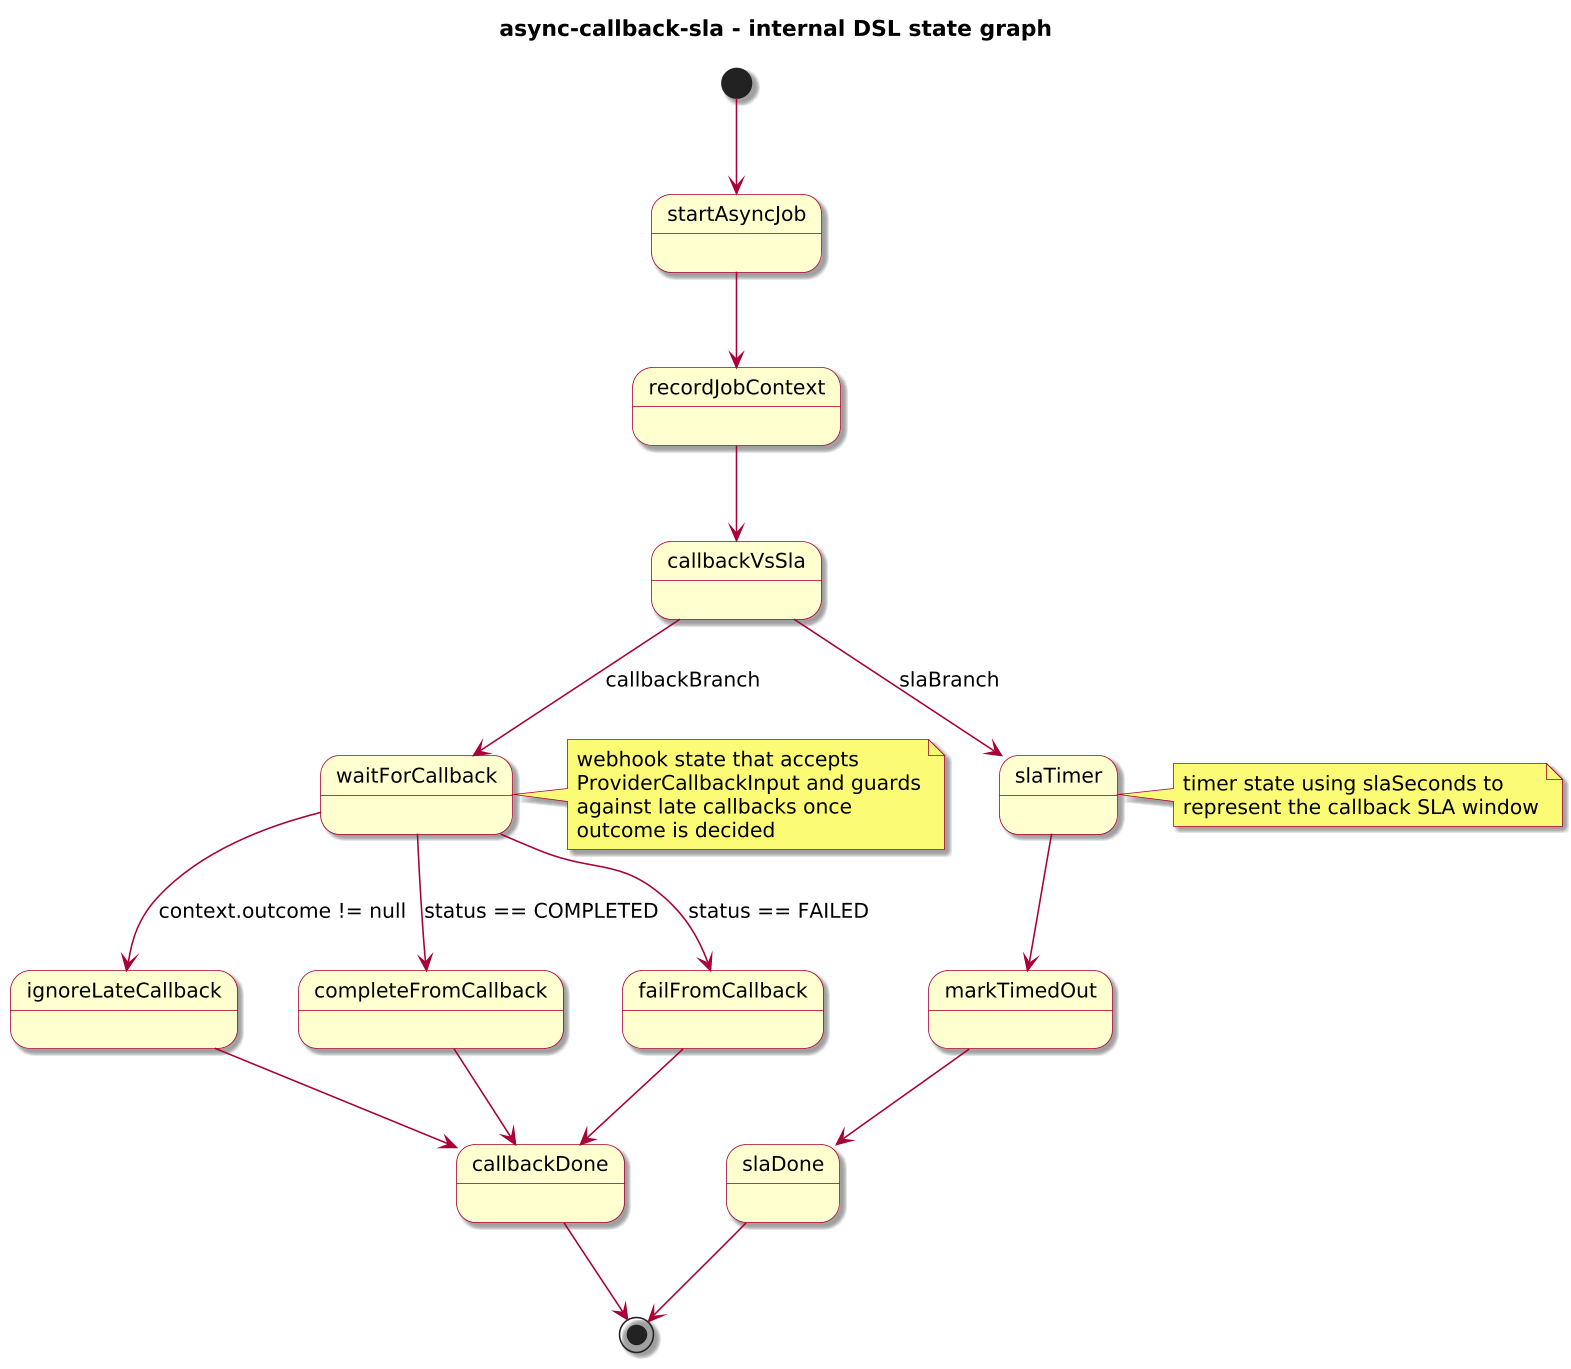

The diagram above was rendered by PlantUML. Its source (embedded in the PNG):
@startuml
!include journey-diagram-theme.puml
title async-callback-sla - internal DSL state graph

[*] --> startAsyncJob

state startAsyncJob
state recordJobContext
state callbackVsSla

state waitForCallback
state ignoreLateCallback
state completeFromCallback
state failFromCallback
state callbackDone

state slaTimer
state markTimedOut
state slaDone

startAsyncJob --> recordJobContext
recordJobContext --> callbackVsSla

callbackVsSla --> waitForCallback : callbackBranch
callbackVsSla --> slaTimer : slaBranch

waitForCallback --> ignoreLateCallback : context.outcome != null
waitForCallback --> completeFromCallback : status == COMPLETED
waitForCallback --> failFromCallback : status == FAILED

ignoreLateCallback --> callbackDone
completeFromCallback --> callbackDone
failFromCallback --> callbackDone

callbackDone --> [*]

slaTimer --> markTimedOut
markTimedOut --> slaDone
slaDone --> [*]

note right of waitForCallback
  webhook state that accepts
  ProviderCallbackInput and guards
  against late callbacks once
  outcome is decided
end note

note right of slaTimer
  timer state using slaSeconds to
  represent the callback SLA window
end note

@enduml